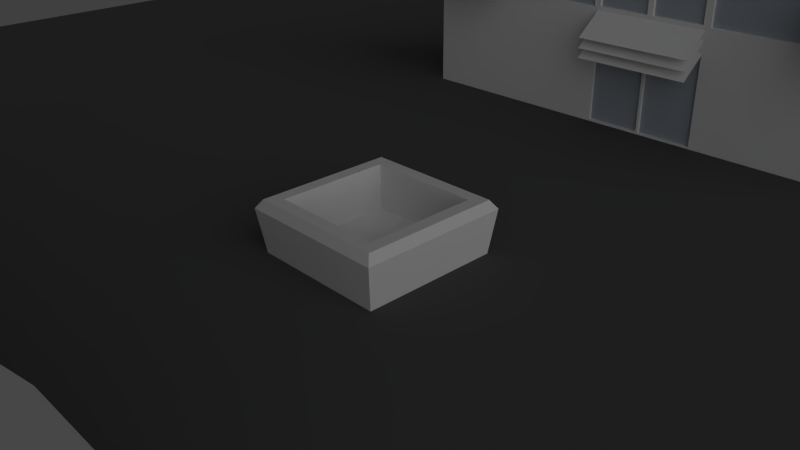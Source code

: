 # Source: house.blend  (saved by Blender 2.63.0; exported with 4.5.12 LTS)
import bpy
from mathutils import Matrix  # noqa: F401  (used for matrix-valued properties, if any)

bpy.ops.wm.read_factory_settings(use_empty=True)
scene = bpy.context.scene
scene.name = 'Scene'

# ---- collections
col_collection_1 = bpy.data.collections.new('Collection 1'); scene.collection.children.link(col_collection_1)

# ---- materials (node trees are filled in below, after node groups)
mat_material = bpy.data.materials.new('Material')
mat_material.alpha_threshold = 0.0
mat_material.use_transparent_shadow = False
mat_material.diffuse_color = (0.0985, 0.0985, 0.0985, 1.0)
mat_material.roughness = 0.5
mat_material.specular_intensity = 0.966
mat_material.line_color = (0.0, 0.0, 0.0, 1.0)
mat_material_001 = bpy.data.materials.new('Material.001')
mat_material_001.alpha_threshold = 0.0
mat_material_001.use_transparent_shadow = False
mat_material_001.specular_color = (0.5, 0.5, 0.5)
mat_material_001.roughness = 0.5
mat_material_001.line_color = (0.0, 0.0, 0.0, 1.0)
mat_glass = bpy.data.materials.new('Glass')
mat_glass.alpha_threshold = 0.0
mat_glass.use_transparent_shadow = False
mat_glass.diffuse_color = (0.3889, 0.4264, 0.4862, 1.0)
mat_glass.roughness = 0.5
mat_glass.line_color = (0.0, 0.0, 0.0, 1.0)

# ---- material node trees

# ---- world
world_world = bpy.data.worlds.new('World'); scene.world = world_world
world_world.color = (0.05088, 0.05088, 0.05088)
world_world.use_sun_shadow = False
world_world.sun_shadow_jitter_overblur = 0.0
world_world.cycles.sampling_method = 'MANUAL'
world_world.cycles.sample_map_resolution = 256

# ---- cameras
cam_camera = bpy.data.cameras.new('Camera')
cam_camera.clip_end = 100.0
cam_camera.lens = 35.0
cam_camera.sensor_width = 32.0
cam_camera.sensor_height = 18.0
cam_camera.ortho_scale = 7.314
cam_camera.dof.focus_distance = 0.0
cam_camera.dof.aperture_fstop = 128.0

# ---- lights
light_hemi = bpy.data.lights.new('Hemi', 'SUN')
light_hemi.transmission_factor = 0.0
light_hemi.angle = 1.571
light_hemi.energy = 0.82
light_hemi.shadow_buffer_clip_start = 0.5
light_hemi.shadow_soft_size = 1.0
light_hemi.shadow_cascade_max_distance = 1000.0
light_hemi.cycles.use_multiple_importance_sampling = False
light_spot = bpy.data.lights.new('Spot', 'SPOT')
light_spot.transmission_factor = 0.0
light_spot.energy = 100.0
light_spot.shadow_buffer_clip_start = 0.5
light_spot.shadow_soft_size = 1.0
light_spot.shadow_maximum_resolution = 0.006
light_spot.use_absolute_resolution = True
light_spot.cycles.use_multiple_importance_sampling = False
light_lamp = bpy.data.lights.new('Lamp', 'POINT')
light_lamp.transmission_factor = 0.0
light_lamp.cutoff_distance = 30.0
light_lamp.energy = 100.0
light_lamp.shadow_buffer_clip_start = 1.001
light_lamp.shadow_soft_size = 1.0
light_lamp.shadow_maximum_resolution = 0.006
light_lamp.use_absolute_resolution = True
light_lamp.cycles.use_multiple_importance_sampling = False

# ---- meshes
me_cube = bpy.data.meshes.new('Cube')
me_cube.from_pydata([(-0.9885, -0.9501, 0.0008402), (-0.9885, 1.05, 0.0008402), (1.011, 1.05, 0.0008402), (1.011, -0.9501, 0.0008402), (-1.073, -1.035, 0.6353), (-1.073, 1.134, 0.6353), (1.096, 1.134, 0.6353), (1.096, -1.035, 0.6353), (-0.8027, -0.7642, 0.6353), (-0.8027, 0.864, 0.6353), (0.8256, 0.864, 0.6353), (0.8256, -0.7642, 0.6353), (-0.8027, -0.7642, 0.09561), (-0.8027, 0.864, 0.09561), (0.8256, 0.864, 0.09561), (0.8256, -0.7642, 0.09561), (-0.9885, -0.9501, 0.7592), (-0.9885, 1.05, 0.7592), (1.011, 1.05, 0.7592), (1.011, -0.9501, 0.7592), (-0.8027, -0.7642, 0.7592), (-0.8027, 0.864, 0.7592), (0.8256, 0.864, 0.7592), (0.8256, -0.7642, 0.7592)], [], [(4, 5, 1, 0), (5, 6, 2, 1), (6, 7, 3, 2), (7, 4, 0, 3), (0, 1, 2, 3), (16, 17, 5, 4), (14, 15, 11, 10), (18, 19, 7, 6), (10, 11, 23, 22), (17, 18, 6, 5), (15, 14, 13, 12), (15, 12, 8, 11), (12, 13, 9, 8), (13, 14, 10, 9), (22, 23, 19, 18), (20, 21, 17, 16), (21, 22, 18, 17), (23, 20, 16, 19), (19, 16, 4, 7), (9, 10, 22, 21), (8, 9, 21, 20), (11, 8, 20, 23)])
me_cube.use_remesh_preserve_volume = False
me_cube.use_remesh_preserve_attributes = False
me_cube.use_mirror_vertex_groups = False
me_cube.update()
me_plane = bpy.data.meshes.new('Plane')
me_plane.from_pydata([(16.02, -16.56, 0.0008402), (-15.92, -16.56, 0.0008402), (16.02, 15.38, 0.0008402), (-15.92, 15.38, 0.0008402)], [], [(2, 3, 1, 0)])
me_plane.materials.append(mat_material)
me_plane.use_remesh_preserve_volume = False
me_plane.use_remesh_preserve_attributes = False
me_plane.use_mirror_vertex_groups = False
me_plane.update()
me_cube_000 = bpy.data.meshes.new('Cube.000')
me_cube_000.from_pydata([(-0.9291, -6.029, 0.0008404), (1.071, -6.029, 0.0008404), (1.071, -8.029, 0.0008402), (-0.9291, -8.029, 0.0008402), (-0.9291, -6.029, 1.803), (1.071, -6.029, 1.803), (1.071, -8.029, 1.803), (-0.9291, -8.029, 1.803), (-2.853, -6.029, 0.0008404), (-2.853, -8.029, 0.0008402), (-2.853, -6.029, 1.803), (-2.853, -8.029, 1.803), (2.684, -6.029, 0.0008404), (2.684, -8.029, 0.0008402), (2.684, -6.029, 1.803), (2.684, -8.029, 1.803), (-4.853, -6.029, 0.0008404), (-4.853, -8.029, 0.0008402), (-4.853, -8.029, 1.803), (-4.853, -6.029, 1.803), (4.684, -6.029, 1.803), (4.684, -8.029, 1.803), (4.684, -8.029, 0.0008402), (4.684, -6.029, 0.0008404), (-0.9291, -6.029, 3.389), (1.071, -6.029, 3.389), (1.071, -8.029, 3.389), (-0.9291, -8.029, 3.389), (-2.853, -6.029, 3.389), (-2.853, -8.029, 3.389), (2.684, -6.029, 3.389), (2.684, -8.029, 3.389), (-4.853, -8.029, 3.389), (-4.853, -6.029, 3.389), (4.684, -6.029, 3.389), (4.684, -8.029, 3.389), (-2.81, -5.168, 2.084), (2.727, -5.168, 2.084), (-4.81, -5.168, 2.084), (4.727, -5.168, 2.084), (0.07088, -6.029, 0.0008404), (0.07088, -8.029, 0.0008402), (0.07088, -6.029, 1.803), (0.07088, -8.029, 1.803), (0.07088, -6.029, 3.389), (0.07088, -8.029, 3.389), (-0.9291, -5.563, 1.237), (0.07088, -5.553, 1.407), (-2.853, -8.029, 1.596), (-2.853, -6.029, 1.596), (-4.853, -8.029, 1.964), (4.684, -8.029, 1.964), (-4.853, -6.029, 1.964), (1.071, -6.029, 1.964), (4.684, -8.029, 1.596), (4.684, -6.029, 1.596), (-0.8774, -6.086, 3.315), (0.07088, -5.549, 1.586), (-0.9291, -5.549, 1.586), (1.071, -5.549, 1.586), (-0.9291, -6.029, 1.964), (-2.853, -6.029, 1.964), (2.684, -6.029, 1.964), (4.684, -6.029, 1.964), (2.684, -8.029, 1.596), (2.684, -6.029, 1.596), (2.684, -8.029, 1.964), (1.071, -8.029, 1.964), (-0.9291, -8.029, 1.964), (-2.853, -8.029, 1.964), (-4.853, -8.029, 1.596), (-4.853, -6.029, 1.596), (0.07088, -8.029, 1.964), (0.07088, -6.029, 1.964), (-0.9291, -5.553, 1.407), (1.071, -5.553, 1.407), (1.071, -5.563, 1.237), (0.07088, -5.563, 1.237), (-0.9291, -6.029, 1.596), (1.071, -6.029, 1.596), (1.071, -8.029, 1.596), (-0.9291, -8.029, 1.596), (0.07088, -6.029, 1.596), (0.07088, -8.029, 1.596), (-0.8774, -6.029, 3.315), (0.01912, -6.029, 3.315), (-0.8774, -6.029, 2.038), (0.01912, -6.029, 2.038), (0.01912, -6.086, 3.315), (-0.8774, -6.086, 2.038), (0.01912, -6.086, 2.038), (-1.003, -6.029, 3.334), (-2.78, -6.029, 3.334), (-1.003, -6.029, 2.019), (-2.78, -6.029, 2.019), (-1.003, -6.086, 3.334), (-2.78, -6.086, 3.334), (-1.003, -6.086, 2.019), (-2.78, -6.086, 2.019), (1.022, -6.029, 3.32), (0.1196, -6.029, 3.32), (1.022, -6.029, 2.034), (0.1196, -6.029, 2.034), (1.022, -6.086, 3.32), (0.1196, -6.086, 3.32), (1.022, -6.086, 2.034), (0.1196, -6.086, 2.034), (1.138, -6.029, 3.329), (2.616, -6.029, 3.329), (1.138, -6.029, 2.024), (2.616, -6.029, 2.024), (1.138, -6.086, 3.329), (2.616, -6.086, 3.329), (1.138, -6.086, 2.024), (2.616, -6.086, 2.024), (2.765, -6.029, 3.331), (4.602, -6.029, 3.331), (2.765, -6.029, 2.022), (4.602, -6.029, 2.022), (2.765, -6.086, 3.331), (4.602, -6.086, 3.331), (2.765, -6.086, 2.022), (4.602, -6.086, 2.022), (-2.925, -6.029, 3.338), (-4.782, -6.029, 3.338), (-4.782, -6.029, 2.015), (-2.925, -6.029, 2.015), (-2.925, -6.086, 3.338), (-4.782, -6.086, 3.338), (-4.782, -6.086, 2.015), (-2.925, -6.086, 2.015), (-0.9095, -6.029, 0.03215), (0.05125, -6.029, 0.03215), (-0.9095, -6.029, 1.565), (0.05125, -6.029, 1.565), (-0.9095, -6.086, 0.03215), (0.05125, -6.086, 0.03215), (-0.9095, -6.086, 1.565), (0.05125, -6.086, 1.565), (1.047, -6.029, 0.0385), (0.09449, -6.029, 0.0385), (1.047, -6.029, 1.558), (0.09449, -6.029, 1.558), (1.047, -6.086, 0.0385), (0.09449, -6.086, 0.0385), (1.047, -6.086, 1.558), (0.09449, -6.086, 1.558)], [], [(81, 83, 43, 7), (63, 51, 21, 20), (79, 82, 42, 5), (78, 49, 10, 4), (79, 65, 12, 1), (28, 29, 27, 24), (81, 48, 9, 3), (0, 3, 9, 8), (123, 124, 33, 28), (44, 45, 26, 25), (80, 64, 15, 6), (12, 13, 2, 1), (73, 44, 100, 102), (71, 70, 18, 19), (9, 17, 16, 8), (48, 70, 17, 9), (116, 115, 30, 34), (49, 71, 19, 10), (55, 54, 22, 23), (61, 60, 4, 10), (64, 54, 21, 15), (12, 23, 22, 13), (65, 55, 23, 12), (25, 26, 31, 30), (28, 33, 32, 29), (31, 35, 34, 30), (50, 52, 19, 18), (53, 62, 14, 5), (68, 69, 11, 7), (68, 72, 45, 27), (66, 67, 6, 15), (66, 51, 35, 31), (69, 50, 18, 11), (34, 39, 37, 30), (28, 36, 38, 33), (80, 83, 41, 2), (0, 1, 2, 3), (134, 133, 78, 82), (45, 44, 24, 27), (60, 73, 42, 4), (67, 72, 43, 6), (54, 64, 13, 22), (72, 68, 7, 43), (69, 68, 27, 29), (52, 61, 10, 19), (51, 66, 15, 21), (85, 84, 24, 44), (62, 53, 109, 110), (51, 63, 34, 35), (57, 58, 60, 73), (72, 67, 26, 45), (60, 61, 94, 93), (73, 53, 5, 42), (50, 69, 29, 32), (52, 50, 32, 33), (67, 66, 31, 26), (62, 63, 20, 14), (48, 81, 7, 11), (57, 73, 53, 59), (82, 78, 4, 42), (0, 8, 49, 78), (82, 79, 141, 142), (55, 65, 14, 20), (83, 81, 3, 41), (65, 79, 5, 14), (47, 42, 5, 75), (70, 48, 11, 18), (54, 55, 20, 21), (71, 49, 8, 16), (70, 71, 16, 17), (64, 80, 2, 13), (83, 80, 6, 43), (77, 46, 78, 82), (42, 47, 74, 4), (77, 82, 79, 76), (88, 56, 84, 85), (87, 85, 44, 73), (60, 24, 84, 86), (73, 60, 86, 87), (87, 86, 89, 90), (86, 84, 56, 89), (90, 88, 85, 87), (97, 95, 91, 93), (93, 91, 24, 60), (28, 24, 91, 92), (61, 28, 92, 94), (93, 94, 98, 97), (94, 92, 96, 98), (92, 91, 95, 96), (105, 103, 99, 101), (44, 25, 99, 100), (101, 99, 25, 53), (102, 101, 53, 73), (106, 105, 101, 102), (102, 100, 104, 106), (100, 99, 103, 104), (110, 109, 113, 114), (25, 30, 108, 107), (53, 25, 107, 109), (110, 108, 30, 62), (114, 112, 108, 110), (107, 108, 112, 111), (109, 107, 111, 113), (122, 120, 116, 118), (117, 118, 63, 62), (118, 116, 34, 63), (62, 30, 115, 117), (121, 122, 118, 117), (117, 115, 119, 121), (120, 119, 115, 116), (130, 127, 123, 126), (125, 126, 61, 52), (126, 123, 28, 61), (52, 33, 124, 125), (127, 128, 124, 123), (125, 124, 128, 129), (129, 130, 126, 125), (138, 137, 133, 134), (40, 0, 131, 132), (82, 40, 132, 134), (0, 78, 133, 131), (132, 131, 135, 136), (134, 132, 136, 138), (137, 135, 131, 133), (141, 139, 143, 145), (79, 1, 139, 141), (140, 139, 1, 40), (142, 140, 40, 82), (146, 144, 140, 142), (142, 141, 145, 146), (144, 143, 139, 140), (90, 89, 56, 88), (97, 98, 96, 95), (105, 106, 104, 103), (114, 113, 111, 112), (122, 121, 119, 120), (130, 129, 128, 127), (137, 138, 136, 135), (146, 145, 143, 144)])
me_cube_000.polygons.foreach_set('material_index', [0, 0, 0, 0, 0, 0, 0, 0, 0, 0, 0, 0, 0, 0, 0, 0, 0, 0, 0, 0, 0, 0, 0, 0, 0, 0, 0, 0, 0, 0, 0, 0, 0, 0, 0, 0, 0, 0, 0, 0, 0, 0, 0, 0, 0, 0, 0, 0, 0, 0, 0, 0, 0, 0, 0, 0, 0, 0, 0, 0, 0, 0, 0, 0, 0, 0, 0, 0, 0, 0, 0, 0, 0, 0, 0, 0, 0, 0, 0, 0, 0, 0, 0, 0, 0, 0, 0, 0, 0, 0, 0, 0, 0, 0, 0, 0, 0, 0, 0, 0, 0, 0, 0, 0, 0, 0, 0, 0, 0, 0, 0, 0, 0, 0, 0, 0, 0, 0, 0, 0, 0, 0, 0, 0, 0, 0, 0, 0, 0, 0, 0, 1, 1, 1, 1, 1, 1, 1, 1])
_uv = me_cube_000.uv_layers.new(name='UVMap')
_uv.uv.foreach_set('vector', [0.4565, 0.686, 0.3693, 0.6847, 0.3694, 0.6668, 0.4567, 0.6675, 0.9517, 0.4264, 0.8007, 0.4264, 0.8017, 0.4066, 0.9527, 0.4066, 0.2781, 0.2039, 0.3743, 0.1892, 0.3763, 0.2063, 0.2814, 0.2227, 0.4677, 0.1722, 0.6114, 0.1416, 0.6153, 0.1598, 0.4722, 0.1925, 0.2781, 0.2039, 0.1503, 0.2217, 0.1374, 0.1063, 0.2617, 0.08839, 0.5859, 0.3764, 0.5831, 0.5311, 0.4342, 0.5283, 0.4371, 0.3736, 0.4565, 0.686, 0.6028, 0.6884, 0.6046, 0.8126, 0.4533, 0.8167, 0.4433, 0.9752, 0.4433, 0.8173, 0.5952, 0.8173, 0.5952, 0.9752, 0.667, 0.2979, 0.7797, 0.2606, 0.8007, 0.2691, 0.6565, 0.3134, 0.3597, 0.3721, 0.3568, 0.5268, 0.2795, 0.5254, 0.2824, 0.3707, 0.2837, 0.6847, 0.1515, 0.6863, 0.1516, 0.6679, 0.2834, 0.6672, 0.1579, 0.9752, 0.158, 0.8173, 0.2853, 0.8173, 0.2853, 0.9752, 0.3813, 0.2438, 0.4013, 0.3496, 0.3886, 0.3384, 0.375, 0.2537, 0.7575, 0.6544, 0.9084, 0.6544, 0.9089, 0.6742, 0.758, 0.6742, 0.5952, 0.8173, 0.7532, 0.8173, 0.7532, 0.9752, 0.5952, 0.9752, 0.6028, 0.6884, 0.7546, 0.6871, 0.7575, 0.8089, 0.6046, 0.8126, 0.05521, 0.3724, 0.1457, 0.3606, 0.1576, 0.3683, 0.04409, 0.3848, 0.6114, 0.1416, 0.7505, 0.1114, 0.7541, 0.1296, 0.6153, 0.1598, 0.9522, 0.3868, 0.8012, 0.3868, 0.8012, 0.2664, 0.9522, 0.2664, 0.6189, 0.178, 0.4766, 0.2098, 0.4722, 0.1925, 0.6153, 0.1598, 0.1515, 0.6863, 0.003228, 0.6872, 0.003552, 0.6678, 0.1516, 0.6679, 0.1579, 0.9752, 0.0, 0.9752, 0.0, 0.8173, 0.158, 0.8173, 0.1503, 0.2217, 0.0177, 0.2382, 0.0, 0.1271, 0.1374, 0.1063, 0.2824, 0.3707, 0.2795, 0.5254, 0.1547, 0.5231, 0.1576, 0.3683, 0.5859, 0.3764, 0.7407, 0.3792, 0.7378, 0.534, 0.5831, 0.5311, 0.1547, 0.5231, 0.0, 0.5202, 0.002893, 0.3655, 0.1576, 0.3683, 0.9097, 0.694, 0.7588, 0.694, 0.758, 0.6742, 0.9089, 0.6742, 0.2829, 0.2394, 0.1548, 0.2553, 0.1525, 0.2387, 0.2814, 0.2227, 0.4568, 0.6517, 0.6032, 0.6493, 0.6029, 0.6688, 0.4567, 0.6675, 0.4568, 0.6517, 0.3694, 0.6529, 0.3699, 0.534, 0.4544, 0.5352, 0.1514, 0.6497, 0.2832, 0.652, 0.2834, 0.6672, 0.1516, 0.6679, 0.1514, 0.6497, 0.003034, 0.6486, 0.0004062, 0.5404, 0.1523, 0.5367, 0.6032, 0.6493, 0.755, 0.6477, 0.7547, 0.6675, 0.6029, 0.6688, 0.9171, 0.003201, 0.8007, 0.0, 0.8007, 0.1488, 0.9171, 0.152, 0.8738, 0.8047, 0.7575, 0.8015, 0.7575, 0.9504, 0.8738, 0.9536, 0.2837, 0.6847, 0.3693, 0.6847, 0.3685, 0.8173, 0.2838, 0.8162, 0.4433, 0.9752, 0.2853, 0.9752, 0.2853, 0.8173, 0.4433, 0.8173, 0.3793, 0.1655, 0.4573, 0.1618, 0.4677, 0.1722, 0.3728, 0.178, 0.3568, 0.5268, 0.3597, 0.3721, 0.4371, 0.3736, 0.4342, 0.5283, 0.4766, 0.2098, 0.3797, 0.232, 0.3779, 0.2177, 0.4722, 0.1925, 0.2832, 0.652, 0.3694, 0.6529, 0.3694, 0.6668, 0.2834, 0.6672, 0.003228, 0.6872, 0.1515, 0.6863, 0.1524, 0.8128, 0.0, 0.8088, 0.3694, 0.6529, 0.4568, 0.6517, 0.4567, 0.6675, 0.3694, 0.6668, 0.6032, 0.6493, 0.4568, 0.6517, 0.4544, 0.5352, 0.6042, 0.539, 0.7576, 0.1478, 0.6189, 0.178, 0.6153, 0.1598, 0.7541, 0.1296, 0.003034, 0.6486, 0.1514, 0.6497, 0.1516, 0.6679, 0.003552, 0.6678, 0.4082, 0.3367, 0.497, 0.3215, 0.5112, 0.3325, 0.4013, 0.3496, 0.1548, 0.2553, 0.2829, 0.2394, 0.2692, 0.2537, 0.1667, 0.2649, 0.8007, 0.4264, 0.9517, 0.4264, 0.9517, 0.534, 0.8007, 0.534, 0.8784, 0.152, 0.9561, 0.152, 0.9561, 0.1995, 0.8784, 0.1995, 0.3694, 0.6529, 0.2832, 0.652, 0.2847, 0.534, 0.3699, 0.534, 0.4766, 0.2098, 0.6189, 0.178, 0.608, 0.1926, 0.4965, 0.2196, 0.3797, 0.232, 0.2829, 0.2394, 0.2814, 0.2227, 0.3779, 0.2177, 0.755, 0.6477, 0.6032, 0.6493, 0.6042, 0.539, 0.7553, 0.5399, 0.7588, 0.694, 0.9097, 0.694, 0.9097, 0.8015, 0.7588, 0.8015, 0.2832, 0.652, 0.1514, 0.6497, 0.1523, 0.5367, 0.2847, 0.534, 0.1548, 0.2553, 0.02313, 0.2725, 0.02034, 0.2555, 0.1525, 0.2387, 0.6028, 0.6884, 0.4565, 0.686, 0.4567, 0.6675, 0.6029, 0.6688, 0.8784, 0.152, 0.8784, 0.1995, 0.8007, 0.1995, 0.8007, 0.152, 0.3743, 0.1892, 0.4677, 0.1722, 0.4722, 0.1925, 0.3763, 0.2063, 0.4502, 0.05443, 0.5883, 0.02818, 0.6114, 0.1416, 0.4677, 0.1722, 0.3728, 0.178, 0.2781, 0.2039, 0.2859, 0.1879, 0.3632, 0.1691, 0.0177, 0.2382, 0.1503, 0.2217, 0.1525, 0.2387, 0.02034, 0.2555, 0.3693, 0.6847, 0.4565, 0.686, 0.4533, 0.8167, 0.3685, 0.8173, 0.1503, 0.2217, 0.2781, 0.2039, 0.2814, 0.2227, 0.1525, 0.2387, 0.8783, 0.2664, 0.8783, 0.2184, 0.8007, 0.2184, 0.8007, 0.2664, 0.7546, 0.6871, 0.6028, 0.6884, 0.6029, 0.6688, 0.7547, 0.6675, 0.8012, 0.3868, 0.9522, 0.3868, 0.9527, 0.4066, 0.8017, 0.4066, 0.7505, 0.1114, 0.6114, 0.1416, 0.5883, 0.02818, 0.7278, 0.0, 0.9084, 0.6544, 0.7575, 0.6544, 0.7575, 0.534, 0.9084, 0.534, 0.1515, 0.6863, 0.2837, 0.6847, 0.2838, 0.8162, 0.1524, 0.8128, 0.3693, 0.6847, 0.2837, 0.6847, 0.2834, 0.6672, 0.3694, 0.6668, 0.8364, 1.0, 0.9154, 1.0, 0.9154, 0.9536, 0.8364, 0.9536, 0.8783, 0.2184, 0.8783, 0.2664, 0.9558, 0.2664, 0.9558, 0.2184, 0.8364, 1.0, 0.8364, 0.9536, 0.7575, 0.9536, 0.7575, 1.0, 0.4186, 0.3257, 0.4797, 0.3116, 0.497, 0.3215, 0.4082, 0.3367, 0.3921, 0.2523, 0.4082, 0.3367, 0.4013, 0.3496, 0.3813, 0.2438, 0.4766, 0.2098, 0.5112, 0.3325, 0.497, 0.3215, 0.4696, 0.2267, 0.3813, 0.2438, 0.4766, 0.2098, 0.4696, 0.2267, 0.3921, 0.2523, 0.3921, 0.2523, 0.4696, 0.2267, 0.4635, 0.241, 0.401, 0.2573, 0.4696, 0.2267, 0.497, 0.3215, 0.4797, 0.3116, 0.4635, 0.241, 0.401, 0.2573, 0.4186, 0.3257, 0.4082, 0.3367, 0.3921, 0.2523, 0.5084, 0.2274, 0.5329, 0.306, 0.5216, 0.3196, 0.4965, 0.2196, 0.4965, 0.2196, 0.5216, 0.3196, 0.5112, 0.3325, 0.4766, 0.2098, 0.6565, 0.3134, 0.5112, 0.3325, 0.5216, 0.3196, 0.6354, 0.3015, 0.6189, 0.178, 0.6565, 0.3134, 0.6354, 0.3015, 0.608, 0.1926, 0.4965, 0.2196, 0.608, 0.1926, 0.5969, 0.2125, 0.5084, 0.2274, 0.608, 0.1926, 0.6354, 0.3015, 0.6207, 0.2877, 0.5969, 0.2125, 0.6354, 0.3015, 0.5216, 0.3196, 0.5329, 0.306, 0.6207, 0.2877, 0.3035, 0.2642, 0.3086, 0.3417, 0.2947, 0.3531, 0.2934, 0.2523, 0.4013, 0.3496, 0.2824, 0.3707, 0.2947, 0.3531, 0.3886, 0.3384, 0.2934, 0.2523, 0.2947, 0.3531, 0.2824, 0.3707, 0.2829, 0.2394, 0.375, 0.2537, 0.2934, 0.2523, 0.2829, 0.2394, 0.3813, 0.2438, 0.3684, 0.2609, 0.3035, 0.2642, 0.2934, 0.2523, 0.375, 0.2537, 0.375, 0.2537, 0.3886, 0.3384, 0.3737, 0.3276, 0.3684, 0.2609, 0.3886, 0.3384, 0.2947, 0.3531, 0.3086, 0.3417, 0.3737, 0.3276, 0.1667, 0.2649, 0.2692, 0.2537, 0.2545, 0.27, 0.1798, 0.2739, 0.2824, 0.3707, 0.1576, 0.3683, 0.1698, 0.3567, 0.2672, 0.3566, 0.2829, 0.2394, 0.2824, 0.3707, 0.2672, 0.3566, 0.2692, 0.2537, 0.1667, 0.2649, 0.1698, 0.3567, 0.1576, 0.3683, 0.1548, 0.2553, 0.1798, 0.2739, 0.1781, 0.348, 0.1698, 0.3567, 0.1667, 0.2649, 0.2672, 0.3566, 0.1698, 0.3567, 0.1781, 0.348, 0.2571, 0.3429, 0.2692, 0.2537, 0.2672, 0.3566, 0.2571, 0.3429, 0.2545, 0.27, 0.05447, 0.2911, 0.06197, 0.3629, 0.05521, 0.3724, 0.04019, 0.2827, 0.1418, 0.2682, 0.04019, 0.2827, 0.02313, 0.2725, 0.1548, 0.2553, 0.04019, 0.2827, 0.05521, 0.3724, 0.04409, 0.3848, 0.02313, 0.2725, 0.1548, 0.2553, 0.1576, 0.3683, 0.1457, 0.3606, 0.1418, 0.2682, 0.1294, 0.2845, 0.05447, 0.2911, 0.04019, 0.2827, 0.1418, 0.2682, 0.1418, 0.2682, 0.1457, 0.3606, 0.1359, 0.3492, 0.1294, 0.2845, 0.06197, 0.3629, 0.1359, 0.3492, 0.1457, 0.3606, 0.05521, 0.3724, 0.655, 0.2004, 0.678, 0.2765, 0.667, 0.2979, 0.6403, 0.1879, 0.748, 0.1612, 0.6403, 0.1879, 0.6189, 0.178, 0.7576, 0.1478, 0.6403, 0.1879, 0.667, 0.2979, 0.6565, 0.3134, 0.6189, 0.178, 0.7576, 0.1478, 0.8007, 0.2691, 0.7797, 0.2606, 0.748, 0.1612, 0.678, 0.2765, 0.7622, 0.2537, 0.7797, 0.2606, 0.667, 0.2979, 0.748, 0.1612, 0.7797, 0.2606, 0.7622, 0.2537, 0.7418, 0.173, 0.7418, 0.173, 0.655, 0.2004, 0.6403, 0.1879, 0.748, 0.1612, 0.389, 0.1541, 0.4478, 0.1549, 0.4573, 0.1618, 0.3793, 0.1655, 0.354, 0.07775, 0.4502, 0.05443, 0.4425, 0.06984, 0.3634, 0.08608, 0.3728, 0.178, 0.354, 0.07775, 0.3634, 0.08608, 0.3793, 0.1655, 0.4502, 0.05443, 0.4677, 0.1722, 0.4573, 0.1618, 0.4425, 0.06984, 0.3634, 0.08608, 0.4425, 0.06984, 0.431, 0.08053, 0.3735, 0.09465, 0.3793, 0.1655, 0.3634, 0.08608, 0.3735, 0.09465, 0.389, 0.1541, 0.4478, 0.1549, 0.431, 0.08053, 0.4425, 0.06984, 0.4573, 0.1618, 0.2859, 0.1879, 0.2723, 0.09882, 0.2827, 0.1082, 0.2968, 0.177, 0.2781, 0.2039, 0.2617, 0.08839, 0.2723, 0.09882, 0.2859, 0.1879, 0.3482, 0.08893, 0.2723, 0.09882, 0.2617, 0.08839, 0.354, 0.07775, 0.3632, 0.1691, 0.3482, 0.08893, 0.354, 0.07775, 0.3728, 0.178, 0.3499, 0.1612, 0.3419, 0.09705, 0.3482, 0.08893, 0.3632, 0.1691, 0.3632, 0.1691, 0.2859, 0.1879, 0.2968, 0.177, 0.3499, 0.1612, 0.3419, 0.09705, 0.2827, 0.1082, 0.2723, 0.09882, 0.3482, 0.08893, 0.401, 0.2573, 0.4635, 0.241, 0.4797, 0.3116, 0.4186, 0.3257, 0.5084, 0.2274, 0.5969, 0.2125, 0.6207, 0.2877, 0.5329, 0.306, 0.3035, 0.2642, 0.3684, 0.2609, 0.3737, 0.3276, 0.3086, 0.3417, 0.1798, 0.2739, 0.2545, 0.27, 0.2571, 0.3429, 0.1781, 0.348, 0.05447, 0.2911, 0.1294, 0.2845, 0.1359, 0.3492, 0.06197, 0.3629, 0.655, 0.2004, 0.7418, 0.173, 0.7622, 0.2537, 0.678, 0.2765, 0.4478, 0.1549, 0.389, 0.1541, 0.3735, 0.09465, 0.431, 0.08053, 0.3499, 0.1612, 0.2968, 0.177, 0.2827, 0.1082, 0.3419, 0.09705])
me_cube_000.materials.append(mat_material_001)
me_cube_000.materials.append(mat_glass)
me_cube_000.use_remesh_preserve_volume = False
me_cube_000.use_remesh_preserve_attributes = False
me_cube_000.use_mirror_vertex_groups = False
me_cube_000.update()
me_cube_001 = bpy.data.meshes.new('Cube.001')
me_cube_001.from_pydata([(0.9291, 6.101, 0.0008404), (-1.071, 6.101, 0.0008404), (-1.071, 8.101, 0.0008402), (0.9291, 8.101, 0.0008402), (0.9291, 6.101, 1.803), (-1.071, 6.101, 1.803), (-1.071, 8.101, 1.803), (0.9291, 8.101, 1.803), (2.853, 6.101, 0.0008404), (2.853, 8.101, 0.0008402), (2.853, 6.101, 1.803), (2.853, 8.101, 1.803), (-2.684, 6.101, 0.0008404), (-2.684, 8.101, 0.0008402), (-2.684, 6.101, 1.803), (-2.684, 8.101, 1.803), (4.853, 6.101, 0.0008404), (4.853, 8.101, 0.0008402), (4.853, 8.101, 1.803), (4.853, 6.101, 1.803), (-4.684, 6.101, 1.803), (-4.684, 8.101, 1.803), (-4.684, 8.101, 0.0008402), (-4.684, 6.101, 0.0008404), (0.9291, 6.101, 3.389), (-1.071, 6.101, 3.389), (-1.071, 8.101, 3.389), (0.9291, 8.101, 3.389), (2.853, 6.101, 3.389), (2.853, 8.101, 3.389), (-2.684, 6.101, 3.389), (-2.684, 8.101, 3.389), (4.853, 8.101, 3.389), (4.853, 6.101, 3.389), (-4.684, 6.101, 3.389), (-4.684, 8.101, 3.389), (2.81, 5.24, 2.084), (-2.727, 5.24, 2.084), (4.81, 5.24, 2.084), (-4.727, 5.24, 2.084), (-0.07088, 6.101, 0.0008404), (-0.07088, 8.101, 0.0008402), (-0.07088, 6.101, 1.803), (-0.07088, 8.101, 1.803), (-0.07088, 6.101, 3.389), (-0.07088, 8.101, 3.389), (0.9291, 5.635, 1.237), (-0.07088, 5.625, 1.407), (2.853, 8.101, 1.596), (2.853, 6.101, 1.596), (4.853, 8.101, 1.964), (-4.684, 8.101, 1.964), (4.853, 6.101, 1.964), (-1.071, 6.101, 1.964), (-4.684, 8.101, 1.596), (-4.684, 6.101, 1.596), (0.8774, 6.158, 3.315), (-0.07088, 5.621, 1.586), (0.9291, 5.621, 1.586), (-1.071, 5.621, 1.586), (0.9291, 6.101, 1.964), (2.853, 6.101, 1.964), (-2.684, 6.101, 1.964), (-4.684, 6.101, 1.964), (-2.684, 8.101, 1.596), (-2.684, 6.101, 1.596), (-2.684, 8.101, 1.964), (-1.071, 8.101, 1.964), (0.9291, 8.101, 1.964), (2.853, 8.101, 1.964), (4.853, 8.101, 1.596), (4.853, 6.101, 1.596), (-0.07088, 8.101, 1.964), (-0.07088, 6.101, 1.964), (0.9291, 5.625, 1.407), (-1.071, 5.625, 1.407), (-1.071, 5.635, 1.237), (-0.07088, 5.635, 1.237), (0.9291, 6.101, 1.596), (-1.071, 6.101, 1.596), (-1.071, 8.101, 1.596), (0.9291, 8.101, 1.596), (-0.07088, 6.101, 1.596), (-0.07088, 8.101, 1.596), (0.8774, 6.101, 3.315), (-0.01912, 6.101, 3.315), (0.8774, 6.101, 2.038), (-0.01912, 6.101, 2.038), (-0.01912, 6.158, 3.315), (0.8774, 6.158, 2.038), (-0.01912, 6.158, 2.038), (1.003, 6.101, 3.334), (2.78, 6.101, 3.334), (1.003, 6.101, 2.019), (2.78, 6.101, 2.019), (1.003, 6.158, 3.334), (2.78, 6.158, 3.334), (1.003, 6.158, 2.019), (2.78, 6.158, 2.019), (-1.022, 6.101, 3.32), (-0.1196, 6.101, 3.32), (-1.022, 6.101, 2.034), (-0.1196, 6.101, 2.034), (-1.022, 6.158, 3.32), (-0.1196, 6.158, 3.32), (-1.022, 6.158, 2.034), (-0.1196, 6.158, 2.034), (-1.138, 6.101, 3.329), (-2.616, 6.101, 3.329), (-1.138, 6.101, 2.024), (-2.616, 6.101, 2.024), (-1.138, 6.158, 3.329), (-2.616, 6.158, 3.329), (-1.138, 6.158, 2.024), (-2.616, 6.158, 2.024), (-2.765, 6.101, 3.331), (-4.602, 6.101, 3.331), (-2.765, 6.101, 2.022), (-4.602, 6.101, 2.022), (-2.765, 6.158, 3.331), (-4.602, 6.158, 3.331), (-2.765, 6.158, 2.022), (-4.602, 6.158, 2.022), (2.925, 6.101, 3.338), (4.782, 6.101, 3.338), (4.782, 6.101, 2.015), (2.925, 6.101, 2.015), (2.925, 6.158, 3.338), (4.782, 6.158, 3.338), (4.782, 6.158, 2.015), (2.925, 6.158, 2.015), (0.9095, 6.101, 0.03215), (-0.05125, 6.101, 0.03215), (0.9095, 6.101, 1.565), (-0.05125, 6.101, 1.565), (0.9095, 6.158, 0.03215), (-0.05125, 6.158, 0.03215), (0.9095, 6.158, 1.565), (-0.05125, 6.158, 1.565), (-1.047, 6.101, 0.0385), (-0.09449, 6.101, 0.0385), (-1.047, 6.101, 1.558), (-0.09449, 6.101, 1.558), (-1.047, 6.158, 0.0385), (-0.09449, 6.158, 0.0385), (-1.047, 6.158, 1.558), (-0.09449, 6.158, 1.558)], [], [(81, 83, 43, 7), (63, 51, 21, 20), (79, 82, 42, 5), (78, 49, 10, 4), (79, 65, 12, 1), (28, 29, 27, 24), (81, 48, 9, 3), (0, 3, 9, 8), (123, 124, 33, 28), (44, 45, 26, 25), (80, 64, 15, 6), (12, 13, 2, 1), (73, 44, 100, 102), (71, 70, 18, 19), (9, 17, 16, 8), (48, 70, 17, 9), (116, 115, 30, 34), (49, 71, 19, 10), (55, 54, 22, 23), (61, 60, 4, 10), (64, 54, 21, 15), (12, 23, 22, 13), (65, 55, 23, 12), (25, 26, 31, 30), (28, 33, 32, 29), (31, 35, 34, 30), (50, 52, 19, 18), (53, 62, 14, 5), (68, 69, 11, 7), (68, 72, 45, 27), (66, 67, 6, 15), (66, 51, 35, 31), (69, 50, 18, 11), (34, 39, 37, 30), (28, 36, 38, 33), (80, 83, 41, 2), (0, 1, 2, 3), (134, 133, 78, 82), (45, 44, 24, 27), (60, 73, 42, 4), (67, 72, 43, 6), (54, 64, 13, 22), (72, 68, 7, 43), (69, 68, 27, 29), (52, 61, 10, 19), (51, 66, 15, 21), (85, 84, 24, 44), (62, 53, 109, 110), (51, 63, 34, 35), (57, 58, 60, 73), (72, 67, 26, 45), (60, 61, 94, 93), (73, 53, 5, 42), (50, 69, 29, 32), (52, 50, 32, 33), (67, 66, 31, 26), (62, 63, 20, 14), (48, 81, 7, 11), (57, 73, 53, 59), (82, 78, 4, 42), (0, 8, 49, 78), (82, 79, 141, 142), (55, 65, 14, 20), (83, 81, 3, 41), (65, 79, 5, 14), (47, 42, 5, 75), (70, 48, 11, 18), (54, 55, 20, 21), (71, 49, 8, 16), (70, 71, 16, 17), (64, 80, 2, 13), (83, 80, 6, 43), (77, 46, 78, 82), (42, 47, 74, 4), (77, 82, 79, 76), (88, 56, 84, 85), (87, 85, 44, 73), (60, 24, 84, 86), (73, 60, 86, 87), (87, 86, 89, 90), (86, 84, 56, 89), (90, 88, 85, 87), (97, 95, 91, 93), (93, 91, 24, 60), (28, 24, 91, 92), (61, 28, 92, 94), (93, 94, 98, 97), (94, 92, 96, 98), (92, 91, 95, 96), (105, 103, 99, 101), (44, 25, 99, 100), (101, 99, 25, 53), (102, 101, 53, 73), (106, 105, 101, 102), (102, 100, 104, 106), (100, 99, 103, 104), (110, 109, 113, 114), (25, 30, 108, 107), (53, 25, 107, 109), (110, 108, 30, 62), (114, 112, 108, 110), (107, 108, 112, 111), (109, 107, 111, 113), (122, 120, 116, 118), (117, 118, 63, 62), (118, 116, 34, 63), (62, 30, 115, 117), (121, 122, 118, 117), (117, 115, 119, 121), (120, 119, 115, 116), (130, 127, 123, 126), (125, 126, 61, 52), (126, 123, 28, 61), (52, 33, 124, 125), (127, 128, 124, 123), (125, 124, 128, 129), (129, 130, 126, 125), (138, 137, 133, 134), (40, 0, 131, 132), (82, 40, 132, 134), (0, 78, 133, 131), (132, 131, 135, 136), (134, 132, 136, 138), (137, 135, 131, 133), (141, 139, 143, 145), (79, 1, 139, 141), (140, 139, 1, 40), (142, 140, 40, 82), (146, 144, 140, 142), (142, 141, 145, 146), (144, 143, 139, 140), (90, 89, 56, 88), (97, 98, 96, 95), (105, 106, 104, 103), (114, 113, 111, 112), (122, 121, 119, 120), (130, 129, 128, 127), (137, 138, 136, 135), (146, 145, 143, 144)])
me_cube_001.polygons.foreach_set('material_index', [0, 0, 0, 0, 0, 0, 0, 0, 0, 0, 0, 0, 0, 0, 0, 0, 0, 0, 0, 0, 0, 0, 0, 0, 0, 0, 0, 0, 0, 0, 0, 0, 0, 0, 0, 0, 0, 0, 0, 0, 0, 0, 0, 0, 0, 0, 0, 0, 0, 0, 0, 0, 0, 0, 0, 0, 0, 0, 0, 0, 0, 0, 0, 0, 0, 0, 0, 0, 0, 0, 0, 0, 0, 0, 0, 0, 0, 0, 0, 0, 0, 0, 0, 0, 0, 0, 0, 0, 0, 0, 0, 0, 0, 0, 0, 0, 0, 0, 0, 0, 0, 0, 0, 0, 0, 0, 0, 0, 0, 0, 0, 0, 0, 0, 0, 0, 0, 0, 0, 0, 0, 0, 0, 0, 0, 0, 0, 0, 0, 0, 0, 1, 1, 1, 1, 1, 1, 1, 1])
_uv = me_cube_001.uv_layers.new(name='UVMap')
_uv.uv.foreach_set('vector', [0.4565, 0.686, 0.3693, 0.6847, 0.3694, 0.6668, 0.4567, 0.6675, 0.9517, 0.4264, 0.8007, 0.4264, 0.8017, 0.4066, 0.9527, 0.4066, 0.2781, 0.2039, 0.3743, 0.1892, 0.3763, 0.2063, 0.2814, 0.2227, 0.4677, 0.1722, 0.6114, 0.1416, 0.6153, 0.1598, 0.4722, 0.1925, 0.2781, 0.2039, 0.1503, 0.2217, 0.1374, 0.1063, 0.2617, 0.08839, 0.5859, 0.3764, 0.5831, 0.5311, 0.4342, 0.5283, 0.4371, 0.3736, 0.4565, 0.686, 0.6028, 0.6884, 0.6046, 0.8126, 0.4533, 0.8167, 0.4433, 0.9752, 0.4433, 0.8173, 0.5952, 0.8173, 0.5952, 0.9752, 0.667, 0.2979, 0.7797, 0.2606, 0.8007, 0.2691, 0.6565, 0.3134, 0.3597, 0.3721, 0.3568, 0.5268, 0.2795, 0.5254, 0.2824, 0.3707, 0.2837, 0.6847, 0.1515, 0.6863, 0.1516, 0.6679, 0.2834, 0.6672, 0.1579, 0.9752, 0.158, 0.8173, 0.2853, 0.8173, 0.2853, 0.9752, 0.3813, 0.2438, 0.4013, 0.3496, 0.3886, 0.3384, 0.375, 0.2537, 0.7575, 0.6544, 0.9084, 0.6544, 0.9089, 0.6742, 0.758, 0.6742, 0.5952, 0.8173, 0.7532, 0.8173, 0.7532, 0.9752, 0.5952, 0.9752, 0.6028, 0.6884, 0.7546, 0.6871, 0.7575, 0.8089, 0.6046, 0.8126, 0.05521, 0.3724, 0.1457, 0.3606, 0.1576, 0.3683, 0.04409, 0.3848, 0.6114, 0.1416, 0.7505, 0.1114, 0.7541, 0.1296, 0.6153, 0.1598, 0.9522, 0.3868, 0.8012, 0.3868, 0.8012, 0.2664, 0.9522, 0.2664, 0.6189, 0.178, 0.4766, 0.2098, 0.4722, 0.1925, 0.6153, 0.1598, 0.1515, 0.6863, 0.003228, 0.6872, 0.003552, 0.6678, 0.1516, 0.6679, 0.1579, 0.9752, 0.0, 0.9752, 0.0, 0.8173, 0.158, 0.8173, 0.1503, 0.2217, 0.0177, 0.2382, 0.0, 0.1271, 0.1374, 0.1063, 0.2824, 0.3707, 0.2795, 0.5254, 0.1547, 0.5231, 0.1576, 0.3683, 0.5859, 0.3764, 0.7407, 0.3792, 0.7378, 0.534, 0.5831, 0.5311, 0.1547, 0.5231, 0.0, 0.5202, 0.002893, 0.3655, 0.1576, 0.3683, 0.9097, 0.694, 0.7588, 0.694, 0.758, 0.6742, 0.9089, 0.6742, 0.2829, 0.2394, 0.1548, 0.2553, 0.1525, 0.2387, 0.2814, 0.2227, 0.4568, 0.6517, 0.6032, 0.6493, 0.6029, 0.6688, 0.4567, 0.6675, 0.4568, 0.6517, 0.3694, 0.6529, 0.3699, 0.534, 0.4544, 0.5352, 0.1514, 0.6497, 0.2832, 0.652, 0.2834, 0.6672, 0.1516, 0.6679, 0.1514, 0.6497, 0.003034, 0.6486, 0.0004062, 0.5404, 0.1523, 0.5367, 0.6032, 0.6493, 0.755, 0.6477, 0.7547, 0.6675, 0.6029, 0.6688, 0.9171, 0.003201, 0.8007, 0.0, 0.8007, 0.1488, 0.9171, 0.152, 0.8738, 0.8047, 0.7575, 0.8015, 0.7575, 0.9504, 0.8738, 0.9536, 0.2837, 0.6847, 0.3693, 0.6847, 0.3685, 0.8173, 0.2838, 0.8162, 0.4433, 0.9752, 0.2853, 0.9752, 0.2853, 0.8173, 0.4433, 0.8173, 0.3793, 0.1655, 0.4573, 0.1618, 0.4677, 0.1722, 0.3728, 0.178, 0.3568, 0.5268, 0.3597, 0.3721, 0.4371, 0.3736, 0.4342, 0.5283, 0.4766, 0.2098, 0.3797, 0.232, 0.3779, 0.2177, 0.4722, 0.1925, 0.2832, 0.652, 0.3694, 0.6529, 0.3694, 0.6668, 0.2834, 0.6672, 0.003228, 0.6872, 0.1515, 0.6863, 0.1524, 0.8128, 0.0, 0.8088, 0.3694, 0.6529, 0.4568, 0.6517, 0.4567, 0.6675, 0.3694, 0.6668, 0.6032, 0.6493, 0.4568, 0.6517, 0.4544, 0.5352, 0.6042, 0.539, 0.7576, 0.1478, 0.6189, 0.178, 0.6153, 0.1598, 0.7541, 0.1296, 0.003034, 0.6486, 0.1514, 0.6497, 0.1516, 0.6679, 0.003552, 0.6678, 0.4082, 0.3367, 0.497, 0.3215, 0.5112, 0.3325, 0.4013, 0.3496, 0.1548, 0.2553, 0.2829, 0.2394, 0.2692, 0.2537, 0.1667, 0.2649, 0.8007, 0.4264, 0.9517, 0.4264, 0.9517, 0.534, 0.8007, 0.534, 0.8784, 0.152, 0.9561, 0.152, 0.9561, 0.1995, 0.8784, 0.1995, 0.3694, 0.6529, 0.2832, 0.652, 0.2847, 0.534, 0.3699, 0.534, 0.4766, 0.2098, 0.6189, 0.178, 0.608, 0.1926, 0.4965, 0.2196, 0.3797, 0.232, 0.2829, 0.2394, 0.2814, 0.2227, 0.3779, 0.2177, 0.755, 0.6477, 0.6032, 0.6493, 0.6042, 0.539, 0.7553, 0.5399, 0.7588, 0.694, 0.9097, 0.694, 0.9097, 0.8015, 0.7588, 0.8015, 0.2832, 0.652, 0.1514, 0.6497, 0.1523, 0.5367, 0.2847, 0.534, 0.1548, 0.2553, 0.02313, 0.2725, 0.02034, 0.2555, 0.1525, 0.2387, 0.6028, 0.6884, 0.4565, 0.686, 0.4567, 0.6675, 0.6029, 0.6688, 0.8784, 0.152, 0.8784, 0.1995, 0.8007, 0.1995, 0.8007, 0.152, 0.3743, 0.1892, 0.4677, 0.1722, 0.4722, 0.1925, 0.3763, 0.2063, 0.4502, 0.05443, 0.5883, 0.02818, 0.6114, 0.1416, 0.4677, 0.1722, 0.3728, 0.178, 0.2781, 0.2039, 0.2859, 0.1879, 0.3632, 0.1691, 0.0177, 0.2382, 0.1503, 0.2217, 0.1525, 0.2387, 0.02034, 0.2555, 0.3693, 0.6847, 0.4565, 0.686, 0.4533, 0.8167, 0.3685, 0.8173, 0.1503, 0.2217, 0.2781, 0.2039, 0.2814, 0.2227, 0.1525, 0.2387, 0.8783, 0.2664, 0.8783, 0.2184, 0.8007, 0.2184, 0.8007, 0.2664, 0.7546, 0.6871, 0.6028, 0.6884, 0.6029, 0.6688, 0.7547, 0.6675, 0.8012, 0.3868, 0.9522, 0.3868, 0.9527, 0.4066, 0.8017, 0.4066, 0.7505, 0.1114, 0.6114, 0.1416, 0.5883, 0.02818, 0.7278, 0.0, 0.9084, 0.6544, 0.7575, 0.6544, 0.7575, 0.534, 0.9084, 0.534, 0.1515, 0.6863, 0.2837, 0.6847, 0.2838, 0.8162, 0.1524, 0.8128, 0.3693, 0.6847, 0.2837, 0.6847, 0.2834, 0.6672, 0.3694, 0.6668, 0.8364, 1.0, 0.9154, 1.0, 0.9154, 0.9536, 0.8364, 0.9536, 0.8783, 0.2184, 0.8783, 0.2664, 0.9558, 0.2664, 0.9558, 0.2184, 0.8364, 1.0, 0.8364, 0.9536, 0.7575, 0.9536, 0.7575, 1.0, 0.4186, 0.3257, 0.4797, 0.3116, 0.497, 0.3215, 0.4082, 0.3367, 0.3921, 0.2523, 0.4082, 0.3367, 0.4013, 0.3496, 0.3813, 0.2438, 0.4766, 0.2098, 0.5112, 0.3325, 0.497, 0.3215, 0.4696, 0.2267, 0.3813, 0.2438, 0.4766, 0.2098, 0.4696, 0.2267, 0.3921, 0.2523, 0.3921, 0.2523, 0.4696, 0.2267, 0.4635, 0.241, 0.401, 0.2573, 0.4696, 0.2267, 0.497, 0.3215, 0.4797, 0.3116, 0.4635, 0.241, 0.401, 0.2573, 0.4186, 0.3257, 0.4082, 0.3367, 0.3921, 0.2523, 0.5084, 0.2274, 0.5329, 0.306, 0.5216, 0.3196, 0.4965, 0.2196, 0.4965, 0.2196, 0.5216, 0.3196, 0.5112, 0.3325, 0.4766, 0.2098, 0.6565, 0.3134, 0.5112, 0.3325, 0.5216, 0.3196, 0.6354, 0.3015, 0.6189, 0.178, 0.6565, 0.3134, 0.6354, 0.3015, 0.608, 0.1926, 0.4965, 0.2196, 0.608, 0.1926, 0.5969, 0.2125, 0.5084, 0.2274, 0.608, 0.1926, 0.6354, 0.3015, 0.6207, 0.2877, 0.5969, 0.2125, 0.6354, 0.3015, 0.5216, 0.3196, 0.5329, 0.306, 0.6207, 0.2877, 0.3035, 0.2642, 0.3086, 0.3417, 0.2947, 0.3531, 0.2934, 0.2523, 0.4013, 0.3496, 0.2824, 0.3707, 0.2947, 0.3531, 0.3886, 0.3384, 0.2934, 0.2523, 0.2947, 0.3531, 0.2824, 0.3707, 0.2829, 0.2394, 0.375, 0.2537, 0.2934, 0.2523, 0.2829, 0.2394, 0.3813, 0.2438, 0.3684, 0.2609, 0.3035, 0.2642, 0.2934, 0.2523, 0.375, 0.2537, 0.375, 0.2537, 0.3886, 0.3384, 0.3737, 0.3276, 0.3684, 0.2609, 0.3886, 0.3384, 0.2947, 0.3531, 0.3086, 0.3417, 0.3737, 0.3276, 0.1667, 0.2649, 0.2692, 0.2537, 0.2545, 0.27, 0.1798, 0.2739, 0.2824, 0.3707, 0.1576, 0.3683, 0.1698, 0.3567, 0.2672, 0.3566, 0.2829, 0.2394, 0.2824, 0.3707, 0.2672, 0.3566, 0.2692, 0.2537, 0.1667, 0.2649, 0.1698, 0.3567, 0.1576, 0.3683, 0.1548, 0.2553, 0.1798, 0.2739, 0.1781, 0.348, 0.1698, 0.3567, 0.1667, 0.2649, 0.2672, 0.3566, 0.1698, 0.3567, 0.1781, 0.348, 0.2571, 0.3429, 0.2692, 0.2537, 0.2672, 0.3566, 0.2571, 0.3429, 0.2545, 0.27, 0.05447, 0.2911, 0.06197, 0.3629, 0.05521, 0.3724, 0.04019, 0.2827, 0.1418, 0.2682, 0.04019, 0.2827, 0.02313, 0.2725, 0.1548, 0.2553, 0.04019, 0.2827, 0.05521, 0.3724, 0.04409, 0.3848, 0.02313, 0.2725, 0.1548, 0.2553, 0.1576, 0.3683, 0.1457, 0.3606, 0.1418, 0.2682, 0.1294, 0.2845, 0.05447, 0.2911, 0.04019, 0.2827, 0.1418, 0.2682, 0.1418, 0.2682, 0.1457, 0.3606, 0.1359, 0.3492, 0.1294, 0.2845, 0.06197, 0.3629, 0.1359, 0.3492, 0.1457, 0.3606, 0.05521, 0.3724, 0.655, 0.2004, 0.678, 0.2765, 0.667, 0.2979, 0.6403, 0.1879, 0.748, 0.1612, 0.6403, 0.1879, 0.6189, 0.178, 0.7576, 0.1478, 0.6403, 0.1879, 0.667, 0.2979, 0.6565, 0.3134, 0.6189, 0.178, 0.7576, 0.1478, 0.8007, 0.2691, 0.7797, 0.2606, 0.748, 0.1612, 0.678, 0.2765, 0.7622, 0.2537, 0.7797, 0.2606, 0.667, 0.2979, 0.748, 0.1612, 0.7797, 0.2606, 0.7622, 0.2537, 0.7418, 0.173, 0.7418, 0.173, 0.655, 0.2004, 0.6403, 0.1879, 0.748, 0.1612, 0.389, 0.1541, 0.4478, 0.1549, 0.4573, 0.1618, 0.3793, 0.1655, 0.354, 0.07775, 0.4502, 0.05443, 0.4425, 0.06984, 0.3634, 0.08608, 0.3728, 0.178, 0.354, 0.07775, 0.3634, 0.08608, 0.3793, 0.1655, 0.4502, 0.05443, 0.4677, 0.1722, 0.4573, 0.1618, 0.4425, 0.06984, 0.3634, 0.08608, 0.4425, 0.06984, 0.431, 0.08053, 0.3735, 0.09465, 0.3793, 0.1655, 0.3634, 0.08608, 0.3735, 0.09465, 0.389, 0.1541, 0.4478, 0.1549, 0.431, 0.08053, 0.4425, 0.06984, 0.4573, 0.1618, 0.2859, 0.1879, 0.2723, 0.09882, 0.2827, 0.1082, 0.2968, 0.177, 0.2781, 0.2039, 0.2617, 0.08839, 0.2723, 0.09882, 0.2859, 0.1879, 0.3482, 0.08893, 0.2723, 0.09882, 0.2617, 0.08839, 0.354, 0.07775, 0.3632, 0.1691, 0.3482, 0.08893, 0.354, 0.07775, 0.3728, 0.178, 0.3499, 0.1612, 0.3419, 0.09705, 0.3482, 0.08893, 0.3632, 0.1691, 0.3632, 0.1691, 0.2859, 0.1879, 0.2968, 0.177, 0.3499, 0.1612, 0.3419, 0.09705, 0.2827, 0.1082, 0.2723, 0.09882, 0.3482, 0.08893, 0.401, 0.2573, 0.4635, 0.241, 0.4797, 0.3116, 0.4186, 0.3257, 0.5084, 0.2274, 0.5969, 0.2125, 0.6207, 0.2877, 0.5329, 0.306, 0.3035, 0.2642, 0.3684, 0.2609, 0.3737, 0.3276, 0.3086, 0.3417, 0.1798, 0.2739, 0.2545, 0.27, 0.2571, 0.3429, 0.1781, 0.348, 0.05447, 0.2911, 0.1294, 0.2845, 0.1359, 0.3492, 0.06197, 0.3629, 0.655, 0.2004, 0.7418, 0.173, 0.7622, 0.2537, 0.678, 0.2765, 0.4478, 0.1549, 0.389, 0.1541, 0.3735, 0.09465, 0.431, 0.08053, 0.3499, 0.1612, 0.2968, 0.177, 0.2827, 0.1082, 0.3419, 0.09705])
me_cube_001.materials.append(mat_material_001)
me_cube_001.materials.append(mat_glass)
me_cube_001.use_remesh_preserve_volume = False
me_cube_001.use_remesh_preserve_attributes = False
me_cube_001.use_mirror_vertex_groups = False
me_cube_001.update()

# ---- objects
ob_cube_002 = bpy.data.objects.new('Cube.002', me_cube)
ob_plane = bpy.data.objects.new('Plane', me_plane)
ob_cube_001 = bpy.data.objects.new('Cube.001', me_cube_000)
ob_cube = bpy.data.objects.new('Cube', me_cube_001)
ob_hemi = bpy.data.objects.new('Hemi', light_hemi)
ob_spot = bpy.data.objects.new('Spot', light_spot)
ob_lamp = bpy.data.objects.new('Lamp', light_lamp)
ob_camera = bpy.data.objects.new('Camera', cam_camera)

# ---- transforms, parenting, visibility, modifiers, constraints
ob_cube_002.location = (0.0, 0.0, 0.0)
ob_cube_002.lineart.crease_threshold = 0.0
ob_plane.location = (0.0, 0.0, 0.0)
ob_plane.lineart.crease_threshold = 0.0
ob_cube_001.location = (0.0, 0.0, 0.0)
ob_cube_001.lineart.crease_threshold = 0.0
ob_cube.location = (0.0, 0.0, 0.0)
ob_cube.lineart.crease_threshold = 0.0
ob_hemi.location = (26.74, -7.018, 7.816)
ob_hemi.rotation_euler = (0.9883, 1.178, 0.7209)
ob_hemi.lineart.crease_threshold = 0.0
ob_spot.location = (2.605, -0.8173, -6.225)
ob_spot.rotation_euler = (-2.689e-07, 3.083, -7.88e-09)
ob_spot.scale = (0.1543, 0.1543, 0.1543)
ob_spot.lineart.crease_threshold = 0.0
ob_lamp.location = (4.076, 1.005, 5.904)
ob_lamp.rotation_euler = (0.6503, 0.05522, 1.866)
ob_lamp.lock_rotations_4d = False
ob_lamp.empty_display_type = 'ARROWS'
ob_lamp.color = (0.0, 0.0, 0.0, 0.0)
ob_lamp.hide_viewport = True
ob_lamp.hide_render = True
ob_lamp.lineart.crease_threshold = 0.0
ob_camera.location = (7.481, -6.508, 5.344)
ob_camera.rotation_euler = (1.109, 0.01082, 0.8149)
ob_camera.lock_rotations_4d = False
ob_camera.empty_display_type = 'ARROWS'
ob_camera.color = (0.0, 0.0, 0.0, 0.0)
ob_camera.display_type = 'WIRE'
ob_camera.lineart.crease_threshold = 0.0

# ---- collection membership
col_collection_1.objects.link(ob_cube_002)
col_collection_1.objects.link(ob_plane)
col_collection_1.objects.link(ob_cube_001)
col_collection_1.objects.link(ob_cube)
col_collection_1.objects.link(ob_hemi)
col_collection_1.objects.link(ob_spot)
col_collection_1.objects.link(ob_lamp)
col_collection_1.objects.link(ob_camera)

# ---- scene / render settings (as saved in the file)
scene.camera = ob_camera
scene.frame_start = 1; scene.frame_end = 250; scene.frame_set(1)
scene.render.engine = 'BLENDER_EEVEE_NEXT'
scene.render.image_settings.color_mode = 'RGB'
scene.render.image_settings.compression = 90
scene.render.resolution_percentage = 50
scene.render.dither_intensity = 0.0
scene.render.bake_margin = 2
scene.render.bake_bias = 0.0
scene.cycles.use_denoising = False
scene.cycles.samples = 10
scene.cycles.sampling_pattern = 'TABULATED_SOBOL'
scene.cycles.light_sampling_threshold = 0.0
scene.cycles.use_adaptive_sampling = False
scene.cycles.use_light_tree = False
scene.cycles.blur_glossy = 0.0
scene.cycles.volume_bounces = 1
scene.cycles.pixel_filter_type = 'GAUSSIAN'
scene.cycles.sample_clamp_indirect = 0.0
scene.view_settings.view_transform = 'Standard'
bpy.context.view_layer.update()
